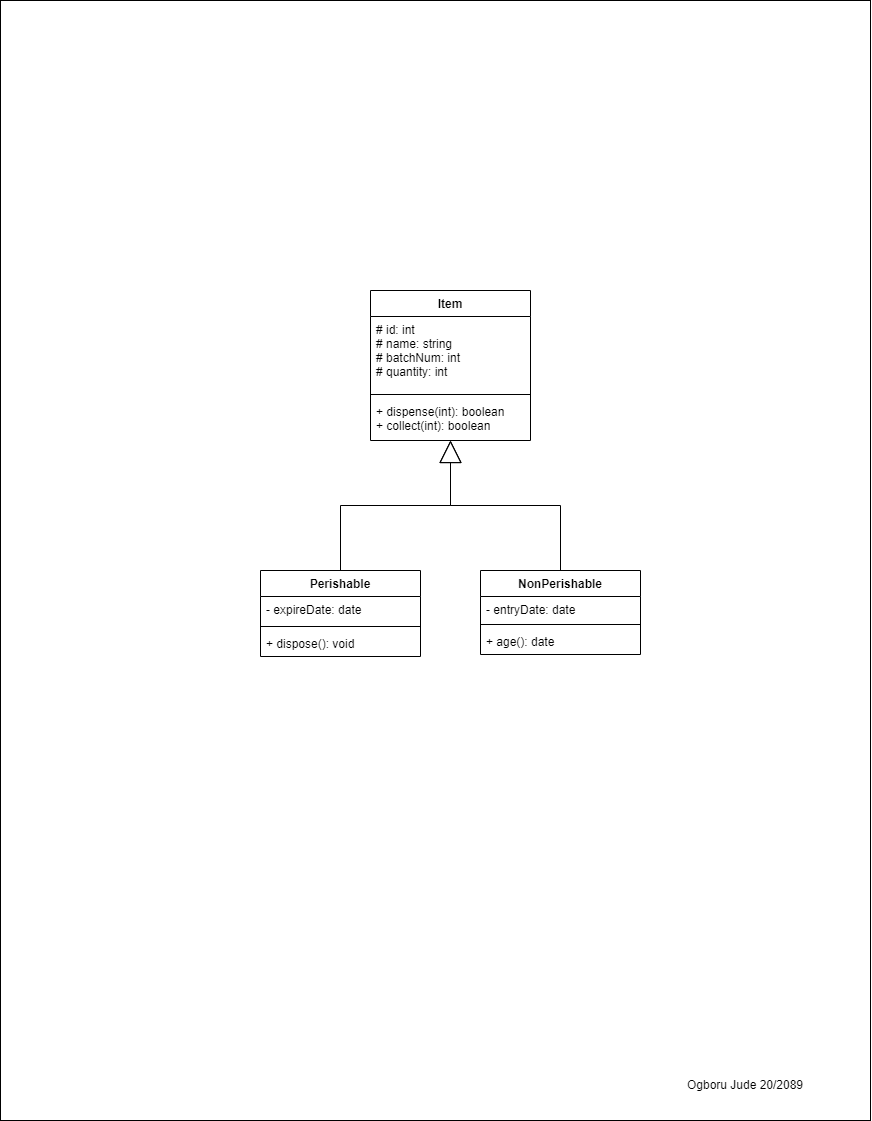

The diagram above was exported from draw.io. Its source (the exported page's mxGraphModel, read from the mxfile embedded in the PNG):
<mxGraphModel dx="1745" dy="1752" grid="1" gridSize="10" guides="1" tooltips="1" connect="1" arrows="1" fold="1" page="1" pageScale="1" pageWidth="850" pageHeight="1100" math="0" shadow="0">
  <root>
    <mxCell id="0" />
    <mxCell id="1" parent="0" />
    <mxCell id="2" value="" style="rounded=0;whiteSpace=wrap;html=1;" parent="1" vertex="1">
      <mxGeometry x="-10" y="-10" width="870" height="1120" as="geometry" />
    </mxCell>
    <mxCell id="3" value="Item" style="swimlane;fontStyle=1;align=center;verticalAlign=top;childLayout=stackLayout;horizontal=1;startSize=26;horizontalStack=0;resizeParent=1;resizeParentMax=0;resizeLast=0;collapsible=1;marginBottom=0;" parent="1" vertex="1">
      <mxGeometry x="360" y="280" width="160" height="150" as="geometry" />
    </mxCell>
    <mxCell id="4" value="# id: int&#10;# name: string&#10;# batchNum: int&#10;# quantity: int" style="text;strokeColor=none;fillColor=none;align=left;verticalAlign=top;spacingLeft=4;spacingRight=4;overflow=hidden;rotatable=0;points=[[0,0.5],[1,0.5]];portConstraint=eastwest;" parent="3" vertex="1">
      <mxGeometry y="26" width="160" height="74" as="geometry" />
    </mxCell>
    <mxCell id="5" value="" style="line;strokeWidth=1;fillColor=none;align=left;verticalAlign=middle;spacingTop=-1;spacingLeft=3;spacingRight=3;rotatable=0;labelPosition=right;points=[];portConstraint=eastwest;" parent="3" vertex="1">
      <mxGeometry y="100" width="160" height="8" as="geometry" />
    </mxCell>
    <mxCell id="6" value="+ dispense(int): boolean&#10;+ collect(int): boolean" style="text;strokeColor=none;fillColor=none;align=left;verticalAlign=top;spacingLeft=4;spacingRight=4;overflow=hidden;rotatable=0;points=[[0,0.5],[1,0.5]];portConstraint=eastwest;" parent="3" vertex="1">
      <mxGeometry y="108" width="160" height="42" as="geometry" />
    </mxCell>
    <mxCell id="11" style="edgeStyle=orthogonalEdgeStyle;html=1;endArrow=block;endFill=0;endSize=20;rounded=0;" parent="1" source="7" target="3" edge="1">
      <mxGeometry relative="1" as="geometry" />
    </mxCell>
    <mxCell id="7" value="Perishable" style="swimlane;fontStyle=1;align=center;verticalAlign=top;childLayout=stackLayout;horizontal=1;startSize=26;horizontalStack=0;resizeParent=1;resizeParentMax=0;resizeLast=0;collapsible=1;marginBottom=0;" parent="1" vertex="1">
      <mxGeometry x="250" y="560" width="160" height="86" as="geometry">
        <mxRectangle x="250" y="560" width="90" height="26" as="alternateBounds" />
      </mxGeometry>
    </mxCell>
    <mxCell id="8" value="- expireDate: date" style="text;strokeColor=none;fillColor=none;align=left;verticalAlign=top;spacingLeft=4;spacingRight=4;overflow=hidden;rotatable=0;points=[[0,0.5],[1,0.5]];portConstraint=eastwest;" parent="7" vertex="1">
      <mxGeometry y="26" width="160" height="26" as="geometry" />
    </mxCell>
    <mxCell id="9" value="" style="line;strokeWidth=1;fillColor=none;align=left;verticalAlign=middle;spacingTop=-1;spacingLeft=3;spacingRight=3;rotatable=0;labelPosition=right;points=[];portConstraint=eastwest;" parent="7" vertex="1">
      <mxGeometry y="52" width="160" height="8" as="geometry" />
    </mxCell>
    <mxCell id="10" value="+ dispose(): void" style="text;strokeColor=none;fillColor=none;align=left;verticalAlign=top;spacingLeft=4;spacingRight=4;overflow=hidden;rotatable=0;points=[[0,0.5],[1,0.5]];portConstraint=eastwest;horizontal=1;" parent="7" vertex="1">
      <mxGeometry y="60" width="160" height="26" as="geometry" />
    </mxCell>
    <mxCell id="16" style="edgeStyle=orthogonalEdgeStyle;rounded=0;html=1;endArrow=block;endFill=0;endSize=20;" parent="1" source="12" target="3" edge="1">
      <mxGeometry relative="1" as="geometry" />
    </mxCell>
    <mxCell id="12" value="NonPerishable" style="swimlane;fontStyle=1;align=center;verticalAlign=top;childLayout=stackLayout;horizontal=1;startSize=26;horizontalStack=0;resizeParent=1;resizeParentMax=0;resizeLast=0;collapsible=1;marginBottom=0;" parent="1" vertex="1">
      <mxGeometry x="470" y="560" width="160" height="84" as="geometry">
        <mxRectangle x="470" y="560" width="120" height="26" as="alternateBounds" />
      </mxGeometry>
    </mxCell>
    <mxCell id="13" value="- entryDate: date" style="text;strokeColor=none;fillColor=none;align=left;verticalAlign=top;spacingLeft=4;spacingRight=4;overflow=hidden;rotatable=0;points=[[0,0.5],[1,0.5]];portConstraint=eastwest;" parent="12" vertex="1">
      <mxGeometry y="26" width="160" height="24" as="geometry" />
    </mxCell>
    <mxCell id="14" value="" style="line;strokeWidth=1;fillColor=none;align=left;verticalAlign=middle;spacingTop=-1;spacingLeft=3;spacingRight=3;rotatable=0;labelPosition=right;points=[];portConstraint=eastwest;" parent="12" vertex="1">
      <mxGeometry y="50" width="160" height="8" as="geometry" />
    </mxCell>
    <mxCell id="15" value="+ age(): date" style="text;strokeColor=none;fillColor=none;align=left;verticalAlign=top;spacingLeft=4;spacingRight=4;overflow=hidden;rotatable=0;points=[[0,0.5],[1,0.5]];portConstraint=eastwest;" parent="12" vertex="1">
      <mxGeometry y="58" width="160" height="26" as="geometry" />
    </mxCell>
    <mxCell id="17" value="Ogboru Jude 20/2089" style="text;html=1;strokeColor=none;fillColor=none;align=center;verticalAlign=middle;whiteSpace=wrap;rounded=0;" vertex="1" parent="1">
      <mxGeometry x="630" y="1060" width="210" height="30" as="geometry" />
    </mxCell>
  </root>
</mxGraphModel>